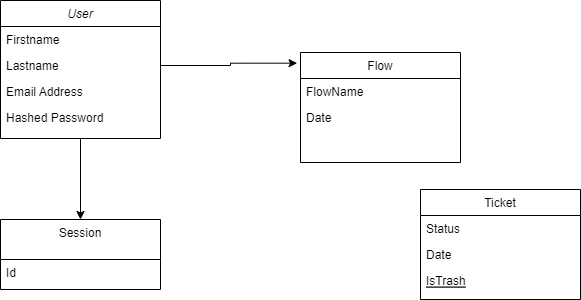

The diagram above was exported from draw.io. Its source (the exported page's mxGraphModel, read from the mxfile embedded in the PNG):
<mxGraphModel dx="1205" dy="660" grid="1" gridSize="10" guides="1" tooltips="1" connect="1" arrows="1" fold="1" page="1" pageScale="1" pageWidth="827" pageHeight="1169" math="0" shadow="0">
  <root>
    <mxCell id="WIyWlLk6GJQsqaUBKTNV-0" />
    <mxCell id="WIyWlLk6GJQsqaUBKTNV-1" parent="WIyWlLk6GJQsqaUBKTNV-0" />
    <mxCell id="zkfFHV4jXpPFQw0GAbJ--0" value="User" style="swimlane;fontStyle=2;align=center;verticalAlign=top;childLayout=stackLayout;horizontal=1;startSize=26;horizontalStack=0;resizeParent=1;resizeLast=0;collapsible=1;marginBottom=0;rounded=0;shadow=0;strokeWidth=1;" parent="WIyWlLk6GJQsqaUBKTNV-1" vertex="1">
      <mxGeometry x="120" y="91" width="160" height="138" as="geometry">
        <mxRectangle x="230" y="140" width="160" height="26" as="alternateBounds" />
      </mxGeometry>
    </mxCell>
    <mxCell id="zkfFHV4jXpPFQw0GAbJ--1" value="Firstname" style="text;align=left;verticalAlign=top;spacingLeft=4;spacingRight=4;overflow=hidden;rotatable=0;points=[[0,0.5],[1,0.5]];portConstraint=eastwest;" parent="zkfFHV4jXpPFQw0GAbJ--0" vertex="1">
      <mxGeometry y="26" width="160" height="26" as="geometry" />
    </mxCell>
    <mxCell id="zkfFHV4jXpPFQw0GAbJ--2" value="Lastname" style="text;align=left;verticalAlign=top;spacingLeft=4;spacingRight=4;overflow=hidden;rotatable=0;points=[[0,0.5],[1,0.5]];portConstraint=eastwest;rounded=0;shadow=0;html=0;" parent="zkfFHV4jXpPFQw0GAbJ--0" vertex="1">
      <mxGeometry y="52" width="160" height="26" as="geometry" />
    </mxCell>
    <mxCell id="zkfFHV4jXpPFQw0GAbJ--3" value="Email Address" style="text;align=left;verticalAlign=top;spacingLeft=4;spacingRight=4;overflow=hidden;rotatable=0;points=[[0,0.5],[1,0.5]];portConstraint=eastwest;rounded=0;shadow=0;html=0;" parent="zkfFHV4jXpPFQw0GAbJ--0" vertex="1">
      <mxGeometry y="78" width="160" height="26" as="geometry" />
    </mxCell>
    <mxCell id="tiRaGlcLHS9SEEyCQ43i-0" value="Hashed Password" style="text;align=left;verticalAlign=top;spacingLeft=4;spacingRight=4;overflow=hidden;rotatable=0;points=[[0,0.5],[1,0.5]];portConstraint=eastwest;rounded=0;shadow=0;html=0;" vertex="1" parent="zkfFHV4jXpPFQw0GAbJ--0">
      <mxGeometry y="104" width="160" height="26" as="geometry" />
    </mxCell>
    <mxCell id="zkfFHV4jXpPFQw0GAbJ--6" value="Ticket" style="swimlane;fontStyle=0;align=center;verticalAlign=top;childLayout=stackLayout;horizontal=1;startSize=26;horizontalStack=0;resizeParent=1;resizeLast=0;collapsible=1;marginBottom=0;rounded=0;shadow=0;strokeWidth=1;" parent="WIyWlLk6GJQsqaUBKTNV-1" vertex="1">
      <mxGeometry x="540" y="280" width="160" height="110" as="geometry">
        <mxRectangle x="130" y="380" width="160" height="26" as="alternateBounds" />
      </mxGeometry>
    </mxCell>
    <mxCell id="zkfFHV4jXpPFQw0GAbJ--7" value="Status" style="text;align=left;verticalAlign=top;spacingLeft=4;spacingRight=4;overflow=hidden;rotatable=0;points=[[0,0.5],[1,0.5]];portConstraint=eastwest;" parent="zkfFHV4jXpPFQw0GAbJ--6" vertex="1">
      <mxGeometry y="26" width="160" height="26" as="geometry" />
    </mxCell>
    <mxCell id="zkfFHV4jXpPFQw0GAbJ--8" value="Date" style="text;align=left;verticalAlign=top;spacingLeft=4;spacingRight=4;overflow=hidden;rotatable=0;points=[[0,0.5],[1,0.5]];portConstraint=eastwest;rounded=0;shadow=0;html=0;" parent="zkfFHV4jXpPFQw0GAbJ--6" vertex="1">
      <mxGeometry y="52" width="160" height="26" as="geometry" />
    </mxCell>
    <mxCell id="zkfFHV4jXpPFQw0GAbJ--10" value="IsTrash" style="text;align=left;verticalAlign=top;spacingLeft=4;spacingRight=4;overflow=hidden;rotatable=0;points=[[0,0.5],[1,0.5]];portConstraint=eastwest;fontStyle=4" parent="zkfFHV4jXpPFQw0GAbJ--6" vertex="1">
      <mxGeometry y="78" width="160" height="26" as="geometry" />
    </mxCell>
    <mxCell id="zkfFHV4jXpPFQw0GAbJ--13" value="Session" style="swimlane;fontStyle=0;align=center;verticalAlign=top;childLayout=stackLayout;horizontal=1;startSize=40;horizontalStack=0;resizeParent=1;resizeLast=0;collapsible=1;marginBottom=0;rounded=0;shadow=0;strokeWidth=1;" parent="WIyWlLk6GJQsqaUBKTNV-1" vertex="1">
      <mxGeometry x="120" y="310" width="160" height="70" as="geometry">
        <mxRectangle x="340" y="380" width="170" height="26" as="alternateBounds" />
      </mxGeometry>
    </mxCell>
    <mxCell id="zkfFHV4jXpPFQw0GAbJ--14" value="Id" style="text;align=left;verticalAlign=top;spacingLeft=4;spacingRight=4;overflow=hidden;rotatable=0;points=[[0,0.5],[1,0.5]];portConstraint=eastwest;" parent="zkfFHV4jXpPFQw0GAbJ--13" vertex="1">
      <mxGeometry y="40" width="160" height="30" as="geometry" />
    </mxCell>
    <mxCell id="zkfFHV4jXpPFQw0GAbJ--17" value="Flow" style="swimlane;fontStyle=0;align=center;verticalAlign=top;childLayout=stackLayout;horizontal=1;startSize=26;horizontalStack=0;resizeParent=1;resizeLast=0;collapsible=1;marginBottom=0;rounded=0;shadow=0;strokeWidth=1;" parent="WIyWlLk6GJQsqaUBKTNV-1" vertex="1">
      <mxGeometry x="420" y="143" width="160" height="110" as="geometry">
        <mxRectangle x="550" y="140" width="160" height="26" as="alternateBounds" />
      </mxGeometry>
    </mxCell>
    <mxCell id="zkfFHV4jXpPFQw0GAbJ--18" value="FlowName" style="text;align=left;verticalAlign=top;spacingLeft=4;spacingRight=4;overflow=hidden;rotatable=0;points=[[0,0.5],[1,0.5]];portConstraint=eastwest;" parent="zkfFHV4jXpPFQw0GAbJ--17" vertex="1">
      <mxGeometry y="26" width="160" height="26" as="geometry" />
    </mxCell>
    <mxCell id="zkfFHV4jXpPFQw0GAbJ--19" value="Date" style="text;align=left;verticalAlign=top;spacingLeft=4;spacingRight=4;overflow=hidden;rotatable=0;points=[[0,0.5],[1,0.5]];portConstraint=eastwest;rounded=0;shadow=0;html=0;" parent="zkfFHV4jXpPFQw0GAbJ--17" vertex="1">
      <mxGeometry y="52" width="160" height="28" as="geometry" />
    </mxCell>
    <mxCell id="tiRaGlcLHS9SEEyCQ43i-2" style="edgeStyle=orthogonalEdgeStyle;rounded=0;orthogonalLoop=1;jettySize=auto;html=1;exitX=1;exitY=0.5;exitDx=0;exitDy=0;entryX=-0.021;entryY=0.097;entryDx=0;entryDy=0;entryPerimeter=0;" edge="1" parent="WIyWlLk6GJQsqaUBKTNV-1" source="zkfFHV4jXpPFQw0GAbJ--2" target="zkfFHV4jXpPFQw0GAbJ--17">
      <mxGeometry relative="1" as="geometry">
        <mxPoint x="410" y="110" as="targetPoint" />
      </mxGeometry>
    </mxCell>
    <mxCell id="tiRaGlcLHS9SEEyCQ43i-6" value="" style="endArrow=classic;html=1;rounded=0;exitX=0.5;exitY=1;exitDx=0;exitDy=0;entryX=0.5;entryY=0;entryDx=0;entryDy=0;" edge="1" parent="WIyWlLk6GJQsqaUBKTNV-1" source="zkfFHV4jXpPFQw0GAbJ--0" target="zkfFHV4jXpPFQw0GAbJ--13">
      <mxGeometry width="50" height="50" relative="1" as="geometry">
        <mxPoint x="390" y="370" as="sourcePoint" />
        <mxPoint x="440" y="320" as="targetPoint" />
      </mxGeometry>
    </mxCell>
  </root>
</mxGraphModel>